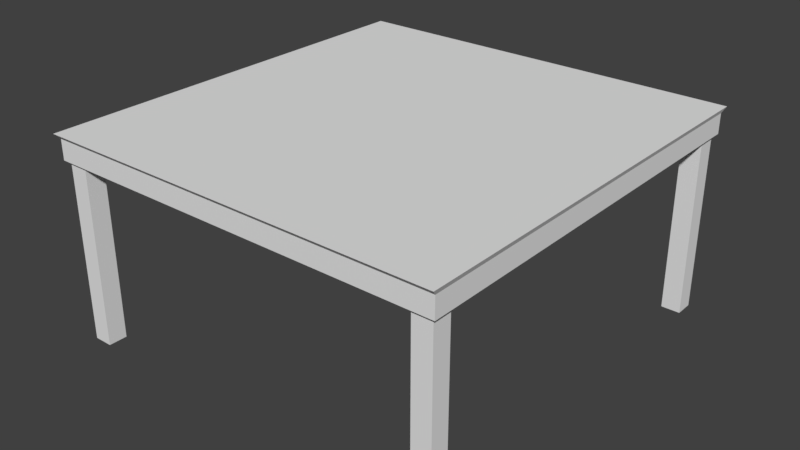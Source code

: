 # Source: table.blend  (saved by Blender 2.77.0; exported with 4.5.12 LTS)
import bpy
from mathutils import Matrix  # noqa: F401  (used for matrix-valued properties, if any)

bpy.ops.wm.read_factory_settings(use_empty=True)
scene = bpy.context.scene
scene.name = 'Scene'

# ---- collections
col_collection_1 = bpy.data.collections.new('Collection 1'); scene.collection.children.link(col_collection_1)

# ---- world
world_world = bpy.data.worlds.new('World'); scene.world = world_world
world_world.color = (0.05088, 0.05088, 0.05088)
world_world.use_sun_shadow = False
world_world.sun_shadow_jitter_overblur = 0.0
world_world.cycles.sampling_method = 'MANUAL'

# ---- meshes
me_cube_001 = bpy.data.meshes.new('Cube.001')
me_cube_001.from_pydata([(0.0, -2.1, 1.764), (0.0, -2.1, 1.962), (0.0, 2.0, 1.764), (0.0, 2.0, 1.962), (2.0, -2.1, 1.764), (2.0, -2.1, 1.962), (2.0, 2.0, 1.764), (2.0, 2.0, 1.962), (1.728, 2.0, 1.764), (1.728, -2.1, 1.764), (2.0, -1.833, 1.764), (2.0, 1.733, 1.764), (1.728, 1.733, 1.764), (1.728, -1.833, 1.764), (1.959, 1.773, 1.764), (1.959, 1.96, 1.764), (1.769, -2.06, 1.764), (1.959, -2.06, 1.764), (1.769, 1.96, 1.764), (1.769, -1.873, 1.764), (1.959, -1.873, 1.764), (1.769, 1.773, 1.764), (1.959, 1.773, -0.02177), (1.959, 1.96, -0.02177), (1.769, -2.06, -0.02177), (1.959, -2.06, -0.02177), (1.769, 1.96, -0.02177), (1.769, -1.873, -0.02177), (1.959, -1.873, -0.02177), (1.769, 1.773, -0.02177), (0.0, -2.151, 2.017), (0.0, 2.051, 2.017), (2.025, 2.051, 2.017), (2.025, -2.151, 2.017)], [], [(3, 7, 6, 8, 2), (7, 5, 4, 10, 11, 6), (5, 1, 0, 9, 4), (11, 12, 21, 14), (5, 7, 32, 33), (0, 2, 8, 12, 13, 9), (4, 9, 16, 17), (13, 12, 11, 10), (20, 17, 25, 28), (19, 20, 28, 27), (6, 11, 14, 15), (9, 13, 19, 16), (8, 6, 15, 18), (13, 10, 20, 19), (12, 8, 18, 21), (10, 4, 17, 20), (29, 26, 23, 22), (24, 27, 28, 25), (18, 15, 23, 26), (15, 14, 22, 23), (14, 21, 29, 22), (21, 18, 26, 29), (16, 19, 27, 24), (17, 16, 24, 25), (33, 32, 31, 30), (1, 5, 33, 30), (7, 3, 31, 32)])
_uv = me_cube_001.uv_layers.new(name='UVMap')
_uv.uv.foreach_set('vector', [0.3626, 0.999, 0.001001, 0.999, 0.001001, 0.951, 0.05023, 0.951, 0.3626, 0.951, 0.8626, 0.001001, 0.8626, 0.799, 0.8192, 0.799, 0.8192, 0.7471, 0.8192, 0.0529, 0.8192, 0.001001, 0.3646, 0.801, 0.7263, 0.801, 0.7263, 0.849, 0.4139, 0.849, 0.3646, 0.849, 0.7717, 0.901, 0.7283, 0.901, 0.7283, 0.949, 0.7717, 0.949, 0.8172, 0.799, 0.8172, 0.001001, 0.7737, 0.001001, 0.7737, 0.799, 0.001001, 0.399, 0.001001, 0.001001, 0.7263, 0.001001, 0.7263, 0.02689, 0.7263, 0.3731, 0.7263, 0.399, 0.8172, 0.901, 0.7737, 0.901, 0.7737, 0.949, 0.8172, 0.949, 0.7717, 0.799, 0.7717, 0.001001, 0.7283, 0.001001, 0.7283, 0.799, 0.3626, 0.899, 0.3626, 0.851, 0.001001, 0.851, 0.001001, 0.899, 0.9081, 0.401, 0.8646, 0.401, 0.8646, 0.799, 0.9081, 0.799, 0.9081, 0.851, 0.8646, 0.851, 0.8646, 0.899, 0.9081, 0.899, 0.8626, 0.851, 0.8192, 0.851, 0.8192, 0.899, 0.8626, 0.899, 0.9081, 0.801, 0.8646, 0.801, 0.8646, 0.849, 0.9081, 0.849, 0.8626, 0.801, 0.8192, 0.801, 0.8192, 0.849, 0.8626, 0.849, 0.8172, 0.851, 0.7737, 0.851, 0.7737, 0.899, 0.8172, 0.899, 0.7717, 0.851, 0.7283, 0.851, 0.7283, 0.899, 0.7717, 0.899, 0.8172, 0.801, 0.7737, 0.801, 0.7737, 0.849, 0.8172, 0.849, 0.7717, 0.801, 0.7283, 0.801, 0.7283, 0.849, 0.7717, 0.849, 0.7263, 0.899, 0.7263, 0.851, 0.3646, 0.851, 0.3646, 0.899, 0.9535, 0.001001, 0.9101, 0.001001, 0.9101, 0.399, 0.9535, 0.399, 0.3626, 0.949, 0.3626, 0.901, 0.001001, 0.901, 0.001001, 0.949, 0.9535, 0.401, 0.9101, 0.401, 0.9101, 0.799, 0.9535, 0.799, 0.7263, 0.949, 0.7263, 0.901, 0.3646, 0.901, 0.3646, 0.949, 0.999, 0.001001, 0.9555, 0.001001, 0.9555, 0.399, 0.999, 0.399, 0.001001, 0.799, 0.7263, 0.799, 0.7263, 0.401, 0.001001, 0.401, 0.9081, 0.399, 0.9081, 0.001001, 0.8646, 0.001001, 0.8646, 0.399, 0.001001, 0.849, 0.3626, 0.849, 0.3626, 0.801, 0.001001, 0.801])
me_cube_001.use_remesh_preserve_volume = False
me_cube_001.use_remesh_preserve_attributes = False
me_cube_001.use_mirror_vertex_groups = False
me_cube_001.update()

# ---- objects
ob_table = bpy.data.objects.new('table', me_cube_001)

# ---- transforms, parenting, visibility, modifiers, constraints
ob_table.location = (0.0, 0.0, 0.0)
ob_table.lineart.crease_threshold = 0.0
_m = ob_table.modifiers.new('Mirror', 'MIRROR')
_m.use_clip = True

# ---- collection membership
col_collection_1.objects.link(ob_table)

# ---- scene / render settings (as saved in the file)
scene.frame_start = 1; scene.frame_end = 250; scene.frame_set(1)
scene.render.engine = 'BLENDER_EEVEE_NEXT'
scene.render.resolution_percentage = 50
scene.render.dither_intensity = 0.0
scene.cycles.use_denoising = False
scene.cycles.samples = 128
scene.cycles.sampling_pattern = 'TABULATED_SOBOL'
scene.cycles.light_sampling_threshold = 0.0
scene.cycles.use_adaptive_sampling = False
scene.cycles.use_light_tree = False
scene.cycles.blur_glossy = 0.0
scene.cycles.sample_clamp_indirect = 0.0
scene.view_settings.view_transform = 'Standard'
bpy.context.view_layer.update()

# ---- added for rendering (the .blend has no active camera and no usable light): camera, sun
cam_auto = bpy.data.cameras.new('AutoCamera')
cam_auto.lens = 50.0
cam_auto.sensor_width = 36.0
cam_auto.clip_end = 1000.0
ob_auto_camera = bpy.data.objects.new('AutoCamera', cam_auto)
scene.collection.objects.link(ob_auto_camera)
ob_auto_camera.location = (5.71918, -6.91302, 5.57318)
ob_auto_camera.rotation_euler = (1.09748, -7.21219e-08, 0.694738)
scene.camera = ob_auto_camera
light_auto_sun = bpy.data.lights.new('AutoSun', 'SUN')
light_auto_sun.energy = 3.0
light_auto_sun.angle = 0.0523599
ob_auto_sun = bpy.data.objects.new('AutoSun', light_auto_sun)
scene.collection.objects.link(ob_auto_sun)
ob_auto_sun.rotation_euler = (0.872665, 0.174533, 0.523599)
bpy.context.view_layer.update()
